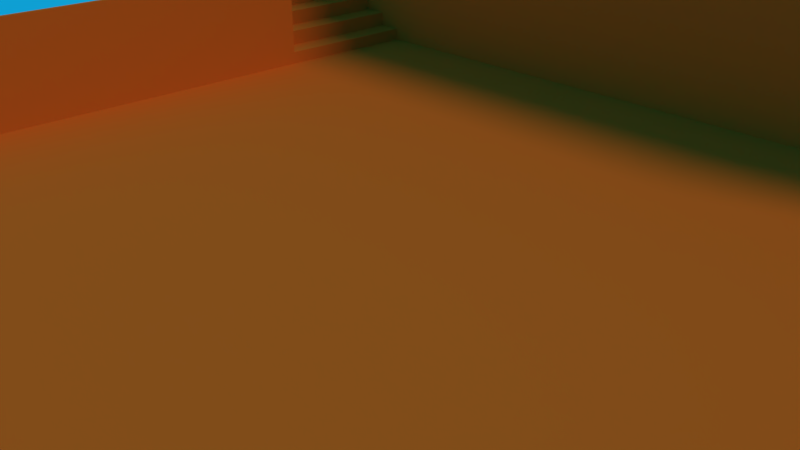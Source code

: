 # Source: Museo3.blend  (saved by Blender 2.79.0; exported with 4.5.12 LTS)
import bpy
from mathutils import Matrix  # noqa: F401  (used for matrix-valued properties, if any)

bpy.ops.wm.read_factory_settings(use_empty=True)
scene = bpy.context.scene
scene.name = 'Scene'

# ---- collections
col_collection_1 = bpy.data.collections.new('Collection 1'); scene.collection.children.link(col_collection_1)

# ---- materials (node trees are filled in below, after node groups)
mat_material = bpy.data.materials.new('Material')
mat_material.alpha_threshold = 0.0
mat_material.use_transparent_shadow = False
mat_material.preview_render_type = 'CUBE'
mat_material.diffuse_color = (0.8, 0.1313, 0.01237, 1.0)
mat_material.specular_color = (1.0, 0.2235, 0.01766)
mat_material.roughness = 0.5
mat_material_002 = bpy.data.materials.new('Material.002')
mat_material_002.alpha_threshold = 0.0
mat_material_002.use_transparent_shadow = False
mat_material_002.preview_render_type = 'CUBE'
mat_material_002.diffuse_color = (0.8, 0.1871, 0.03219, 1.0)
mat_material_002.specular_color = (1.0, 0.08876, 0.0)
mat_material_002.roughness = 0.5

# ---- material node trees

# ---- world
world_world = bpy.data.worlds.new('World'); scene.world = world_world
world_world.color = (0.004801, 0.3474, 0.65)
world_world.use_sun_shadow = False
world_world.sun_shadow_jitter_overblur = 0.0
world_world.cycles.sampling_method = 'MANUAL'

# ---- cameras
cam_camera = bpy.data.cameras.new('Camera')
cam_camera.clip_end = 100.0
cam_camera.lens = 35.0
cam_camera.sensor_width = 32.0
cam_camera.sensor_height = 18.0
cam_camera.ortho_scale = 7.314
cam_camera.dof.focus_distance = 0.0
cam_camera.dof.aperture_fstop = 128.0

# ---- lights
light_lamp = bpy.data.lights.new('Lamp', 'SUN')
light_lamp.transmission_factor = 0.0
light_lamp.cutoff_distance = 30.0
light_lamp.angle = 0.1993
light_lamp.energy = 1.0
light_lamp.shadow_buffer_clip_start = 1.001
light_lamp.shadow_soft_size = 0.1
light_lamp.shadow_cascade_max_distance = 1000.0

# ---- meshes
me_cube_002 = bpy.data.meshes.new('Cube.002')
me_cube_002.from_pydata([(-1.0, -1.0, -1.0), (-1.0, -1.0, 1.0), (-1.0, 1.0, -1.0), (-1.0, 1.0, 1.0), (1.0, -1.0, -1.0), (1.0, -1.0, 1.0), (1.0, 1.0, -1.0), (1.0, 1.0, 1.0), (-2.013, 119.2, -0.9951), (-2.013, 119.2, 0.8799), (-2.013, 123.2, -0.9951), (-2.013, 123.2, 0.8799), (-1.013, 119.2, -0.9951), (-1.013, 119.2, 0.8799), (-1.013, 123.2, -0.9951), (-1.013, 123.2, 0.8799), (-1.2, 119.2, -1.0), (-1.2, 119.2, 0.5), (-1.2, -0.8, -1.0), (-1.2, -0.8, 0.5), (-1.267, 119.2, -1.0), (-1.267, 119.2, 0.5), (-1.267, -0.8, -1.0), (-1.267, -0.8, 0.5), (-1.0, 119.2, -1.0), (-1.0, 119.2, 0.725), (-1.0, -0.8, -1.0), (-1.0, -0.8, 0.725), (-1.067, 119.2, -1.0), (-1.067, 119.2, 0.725), (-1.067, -0.8, -1.0), (-1.067, -0.8, 0.725), (-1.067, 119.2, -1.0), (-1.067, 119.2, 0.65), (-1.067, -0.8, -1.0), (-1.067, -0.8, 0.65), (-1.133, 119.2, -1.0), (-1.133, 119.2, 0.65), (-1.133, -0.8, -1.0), (-1.133, -0.8, 0.65), (-1.133, 119.2, -1.0), (-1.133, 119.2, 0.575), (-1.133, -0.8, -1.0), (-1.133, -0.8, 0.575), (-1.2, 119.2, -1.0), (-1.2, 119.2, 0.575), (-1.2, -0.8, -1.0), (-1.2, -0.8, 0.575), (-1.267, 119.2, -1.0), (-1.267, 119.2, 0.425), (-1.267, -0.8, -1.0), (-1.267, -0.8, 0.425), (-1.333, 119.2, -1.0), (-1.333, 119.2, 0.425), (-1.333, -0.8, -1.0), (-1.333, -0.8, 0.425), (-1.333, 119.2, -1.0), (-1.333, 119.2, 0.35), (-1.333, -0.8, -1.0), (-1.333, -0.8, 0.35), (-1.4, 119.2, -1.0), (-1.4, 119.2, 0.35), (-1.4, -0.8, -1.0), (-1.4, -0.8, 0.35), (-1.4, 119.2, -1.0), (-1.4, 119.2, 0.275), (-1.4, -0.8, -1.0), (-1.4, -0.8, 0.275), (-1.467, 119.2, -1.0), (-1.467, 119.2, 0.275), (-1.467, -0.8, -1.0), (-1.467, -0.8, 0.275), (-1.467, 119.2, -1.0), (-1.467, 119.2, 0.2), (-1.467, -0.8, -1.0), (-1.467, -0.8, 0.2), (-1.533, 119.2, -1.0), (-1.533, 119.2, 0.2), (-1.533, -0.8, -1.0), (-1.533, -0.8, 0.2), (-1.533, 119.2, -1.0), (-1.533, 119.2, 0.125), (-1.533, -0.8, -1.0), (-1.533, -0.8, 0.125), (-1.6, 119.2, -1.0), (-1.6, 119.2, 0.125), (-1.6, -0.8, -1.0), (-1.6, -0.8, 0.125), (-1.6, 119.2, -1.0), (-1.6, 119.2, 0.05), (-1.6, -0.8, -1.0), (-1.6, -0.8, 0.05), (-1.667, 119.2, -1.0), (-1.667, 119.2, 0.05), (-1.667, -0.8, -1.0), (-1.667, -0.8, 0.05), (-1.667, 119.2, -1.0), (-1.667, 119.2, -0.025), (-1.667, -0.8, -1.0), (-1.667, -0.8, -0.025), (-1.733, 119.2, -1.0), (-1.733, 119.2, -0.025), (-1.733, -0.8, -1.0), (-1.733, -0.8, -0.025), (1.2, -0.8, -1.0), (1.2, -0.8, 0.5), (1.2, 119.2, -1.0), (1.2, 119.2, 0.5), (1.267, -0.8, -1.0), (1.267, -0.8, 0.5), (1.267, 119.2, -1.0), (1.267, 119.2, 0.5), (1.0, -0.8, -1.0), (1.0, -0.8, 0.725), (1.0, 119.2, -1.0), (1.0, 119.2, 0.725), (1.067, -0.8, -1.0), (1.067, -0.8, 0.725), (1.067, 119.2, -1.0), (1.067, 119.2, 0.725), (1.067, -0.8, -1.0), (1.067, -0.8, 0.65), (1.067, 119.2, -1.0), (1.067, 119.2, 0.65), (1.133, -0.8, -1.0), (1.133, -0.8, 0.65), (1.133, 119.2, -1.0), (1.133, 119.2, 0.65), (1.133, -0.8, -1.0), (1.133, -0.8, 0.575), (1.133, 119.2, -1.0), (1.133, 119.2, 0.575), (1.2, -0.8, -1.0), (1.2, -0.8, 0.575), (1.2, 119.2, -1.0), (1.2, 119.2, 0.575), (1.267, -0.8, -1.0), (1.267, -0.8, 0.425), (1.267, 119.2, -1.0), (1.267, 119.2, 0.425), (1.333, -0.8, -1.0), (1.333, -0.8, 0.425), (1.333, 119.2, -1.0), (1.333, 119.2, 0.425), (1.333, -0.8, -1.0), (1.333, -0.8, 0.35), (1.333, 119.2, -1.0), (1.333, 119.2, 0.35), (1.4, -0.8, -1.0), (1.4, -0.8, 0.35), (1.4, 119.2, -1.0), (1.4, 119.2, 0.35), (1.4, -0.8, -1.0), (1.4, -0.8, 0.275), (1.4, 119.2, -1.0), (1.4, 119.2, 0.275), (1.467, -0.8, -1.0), (1.467, -0.8, 0.275), (1.467, 119.2, -1.0), (1.467, 119.2, 0.275), (1.467, -0.8, -1.0), (1.467, -0.8, 0.2), (1.467, 119.2, -1.0), (1.467, 119.2, 0.2), (1.533, -0.8, -1.0), (1.533, -0.8, 0.2), (1.533, 119.2, -1.0), (1.533, 119.2, 0.2), (1.533, -0.8, -1.0), (1.533, -0.8, 0.125), (1.533, 119.2, -1.0), (1.533, 119.2, 0.125), (1.6, -0.8, -1.0), (1.6, -0.8, 0.125), (1.6, 119.2, -1.0), (1.6, 119.2, 0.125), (1.6, -0.8, -1.0), (1.6, -0.8, 0.05), (1.6, 119.2, -1.0), (1.6, 119.2, 0.05), (1.667, -0.8, -1.0), (1.667, -0.8, 0.05), (1.667, 119.2, -1.0), (1.667, 119.2, 0.05), (1.667, -0.8, -1.0), (1.667, -0.8, -0.025), (1.667, 119.2, -1.0), (1.667, 119.2, -0.025), (1.733, -0.8, -1.0), (1.733, -0.8, -0.025), (1.733, 119.2, -1.0), (1.733, 119.2, -0.025), (-2.0, -120.8, -1.0), (-2.0, -120.8, -0.1), (-2.0, 119.2, -1.0), (-2.0, 119.2, -0.1), (-1.733, -120.8, -1.0), (-1.733, -120.8, -0.1), (-1.733, 119.2, -1.0), (-1.733, 119.2, -0.1), (-1.667, -0.8, -1.0), (-1.667, -0.8, -0.175), (-1.667, -120.8, -1.0), (-1.667, -120.8, -0.175), (-1.733, -0.8, -1.0), (-1.733, -0.8, -0.175), (-1.733, -120.8, -1.0), (-1.733, -120.8, -0.175), (-1.6, -0.8, -1.0), (-1.6, -0.8, -0.25), (-1.6, -120.8, -1.0), (-1.6, -120.8, -0.25), (-1.667, -0.8, -1.0), (-1.667, -0.8, -0.25), (-1.667, -120.8, -1.0), (-1.667, -120.8, -0.25), (-1.533, -0.8, -1.0), (-1.533, -0.8, -0.325), (-1.533, -120.8, -1.0), (-1.533, -120.8, -0.325), (-1.6, -0.8, -1.0), (-1.6, -0.8, -0.325), (-1.6, -120.8, -1.0), (-1.6, -120.8, -0.325), (-1.467, -0.8, -1.0), (-1.467, -0.8, -0.4), (-1.467, -120.8, -1.0), (-1.467, -120.8, -0.4), (-1.533, -0.8, -1.0), (-1.533, -0.8, -0.4), (-1.533, -120.8, -1.0), (-1.533, -120.8, -0.4), (-1.4, -0.8, -1.0), (-1.4, -0.8, -0.475), (-1.4, -120.8, -1.0), (-1.4, -120.8, -0.475), (-1.467, -0.8, -1.0), (-1.467, -0.8, -0.475), (-1.467, -120.8, -1.0), (-1.467, -120.8, -0.475), (-1.333, -0.8, -1.0), (-1.333, -0.8, -0.55), (-1.333, -120.8, -1.0), (-1.333, -120.8, -0.55), (-1.4, -0.8, -1.0), (-1.4, -0.8, -0.55), (-1.4, -120.8, -1.0), (-1.4, -120.8, -0.55), (-1.267, -0.8, -1.0), (-1.267, -0.8, -0.625), (-1.267, -120.8, -1.0), (-1.267, -120.8, -0.625), (-1.333, -0.8, -1.0), (-1.333, -0.8, -0.625), (-1.333, -120.8, -1.0), (-1.333, -120.8, -0.625), (-1.133, -0.8, -1.0), (-1.133, -0.8, -0.775), (-1.133, -120.8, -1.0), (-1.133, -120.8, -0.775), (-1.2, -0.8, -1.0), (-1.2, -0.8, -0.775), (-1.2, -120.8, -1.0), (-1.2, -120.8, -0.775), (-1.2, -0.8, -1.0), (-1.2, -0.8, -0.7), (-1.2, -120.8, -1.0), (-1.2, -120.8, -0.7), (-1.267, -0.8, -1.0), (-1.267, -0.8, -0.7), (-1.267, -120.8, -1.0), (-1.267, -120.8, -0.7), (-1.067, -0.8, -1.0), (-1.067, -0.8, -0.85), (-1.067, -120.8, -1.0), (-1.067, -120.8, -0.85), (-1.133, -0.8, -1.0), (-1.133, -0.8, -0.85), (-1.133, -120.8, -1.0), (-1.133, -120.8, -0.85), (-1.0, -0.8, -1.0), (-1.0, -0.8, -0.925), (-1.0, -120.8, -1.0), (-1.0, -120.8, -0.925), (-1.067, -0.8, -1.0), (-1.067, -0.8, -0.925), (-1.067, -120.8, -1.0), (-1.067, -120.8, -0.925), (1.013, 119.2, -0.9951), (1.013, 119.2, 0.8799), (1.013, 123.2, -0.9951), (1.013, 123.2, 0.8799), (2.013, 119.2, -0.9951), (2.013, 119.2, 0.8799), (2.013, 123.2, -0.9951), (2.013, 123.2, 0.8799), (2.013, -120.8, -1.0), (2.013, -120.8, 0.25), (2.0, -120.8, -1.0), (2.0, -120.8, 0.25), (2.013, 119.2, -1.0), (2.013, 119.2, 0.875), (2.0, 119.2, -1.0), (2.0, 119.2, 0.875), (-2.0, -120.8, -1.0), (-2.0, -120.8, 0.25), (-2.013, -120.8, -1.0), (-2.013, -120.8, 0.25), (-2.0, 119.2, -1.0), (-2.0, 119.2, 0.875), (-2.013, 119.2, -1.0), (-2.013, 119.2, 0.875), (1.733, -120.8, -1.0), (1.733, -120.8, -0.1), (1.733, 119.2, -1.0), (1.733, 119.2, -0.1), (2.0, -120.8, -1.0), (2.0, -120.8, -0.1), (2.0, 119.2, -1.0), (2.0, 119.2, -0.1), (-1.0, 119.0, 0.725), (-1.0, 119.0, 1.225), (-1.013, 119.0, 0.725), (-1.013, 119.0, 1.225), (-1.0, 599.0, 0.725), (-1.0, 599.0, 1.225), (-1.013, 599.0, 0.725), (-1.013, 599.0, 1.225), (1.013, 119.2, 0.725), (1.013, 119.2, 1.225), (1.0, 119.2, 0.725), (1.0, 119.2, 1.225), (1.013, 599.2, 0.725), (1.013, 599.2, 1.225), (1.0, 599.2, 0.725), (1.0, 599.2, 1.225), (-1.0, 598.2, 0.725), (-1.0, 598.2, 1.225), (-1.0, 600.2, 0.725), (-1.0, 600.2, 1.225), (1.0, 598.2, 0.725), (1.0, 598.2, 1.225), (1.0, 600.2, 0.725), (1.0, 600.2, 1.225), (-1.0, -600.8, -1.013), (-1.0, -600.8, -0.9875), (-1.0, -0.8, -1.013), (-1.0, -0.8, -0.9875), (1.0, -600.8, -1.013), (1.0, -600.8, -0.9875), (1.0, -0.8, -1.013), (1.0, -0.8, -0.9875), (-1.0, -600.8, -1.0), (-1.0, -600.8, -0.5), (-1.013, -600.8, -1.0), (-1.013, -600.8, -0.5), (-1.0, -120.8, -1.0), (-1.0, -120.8, -0.5), (-1.013, -120.8, -1.0), (-1.013, -120.8, -0.5), (1.013, -600.8, -1.0), (1.013, -600.8, -0.5), (1.0, -600.8, -1.0), (1.0, -600.8, -0.5), (1.013, -120.8, -1.0), (1.013, -120.8, -0.5), (1.0, -120.8, -1.0), (1.0, -120.8, -0.5), (-1.0, -604.8, -1.0), (-1.0, -604.8, -0.5), (-1.0, -600.8, -1.0), (-1.0, -600.8, -0.5), (1.0, -604.8, -1.0), (1.0, -604.8, -0.5), (1.0, -600.8, -1.0), (1.0, -600.8, -0.5), (-1.0, -0.8, 0.7), (-1.0, -0.8, 0.725), (-1.0, 599.2, 0.7), (-1.0, 599.2, 0.725), (1.0, -0.8, 0.7), (1.0, -0.8, 0.725), (1.0, 599.2, 0.7), (1.0, 599.2, 0.725), (1.667, -120.8, -1.0), (1.667, -120.8, -0.175), (1.667, -0.8, -1.0), (1.667, -0.8, -0.175), (1.733, -120.8, -1.0), (1.733, -120.8, -0.175), (1.733, -0.8, -1.0), (1.733, -0.8, -0.175), (1.6, -120.8, -1.0), (1.6, -120.8, -0.25), (1.6, -0.8, -1.0), (1.6, -0.8, -0.25), (1.667, -120.8, -1.0), (1.667, -120.8, -0.25), (1.667, -0.8, -1.0), (1.667, -0.8, -0.25), (1.533, -120.8, -1.0), (1.533, -120.8, -0.325), (1.533, -0.8, -1.0), (1.533, -0.8, -0.325), (1.6, -120.8, -1.0), (1.6, -120.8, -0.325), (1.6, -0.8, -1.0), (1.6, -0.8, -0.325), (1.467, -120.8, -1.0), (1.467, -120.8, -0.4), (1.467, -0.8, -1.0), (1.467, -0.8, -0.4), (1.533, -120.8, -1.0), (1.533, -120.8, -0.4), (1.533, -0.8, -1.0), (1.533, -0.8, -0.4), (1.4, -120.8, -1.0), (1.4, -120.8, -0.475), (1.4, -0.8, -1.0), (1.4, -0.8, -0.475), (1.467, -120.8, -1.0), (1.467, -120.8, -0.475), (1.467, -0.8, -1.0), (1.467, -0.8, -0.475), (1.333, -120.8, -1.0), (1.333, -120.8, -0.55), (1.333, -0.8, -1.0), (1.333, -0.8, -0.55), (1.4, -120.8, -1.0), (1.4, -120.8, -0.55), (1.4, -0.8, -1.0), (1.4, -0.8, -0.55), (1.267, -120.8, -1.0), (1.267, -120.8, -0.625), (1.267, -0.8, -1.0), (1.267, -0.8, -0.625), (1.333, -120.8, -1.0), (1.333, -120.8, -0.625), (1.333, -0.8, -1.0), (1.333, -0.8, -0.625), (1.133, -120.8, -1.0), (1.133, -120.8, -0.775), (1.133, -0.8, -1.0), (1.133, -0.8, -0.775), (1.2, -120.8, -1.0), (1.2, -120.8, -0.775), (1.2, -0.8, -1.0), (1.2, -0.8, -0.775), (1.2, -120.8, -1.0), (1.2, -120.8, -0.7), (1.2, -0.8, -1.0), (1.2, -0.8, -0.7), (1.267, -120.8, -1.0), (1.267, -120.8, -0.7), (1.267, -0.8, -1.0), (1.267, -0.8, -0.7), (1.067, -120.8, -1.0), (1.067, -120.8, -0.85), (1.067, -0.8, -1.0), (1.067, -0.8, -0.85), (1.133, -120.8, -1.0), (1.133, -120.8, -0.85), (1.133, -0.8, -1.0), (1.133, -0.8, -0.85), (1.0, -120.8, -1.0), (1.0, -120.8, -0.925), (1.0, -0.8001, -1.0), (1.0, -0.8001, -0.925), (1.067, -120.8, -1.0), (1.067, -120.8, -0.925), (1.067, -0.8001, -1.0), (1.067, -0.8001, -0.925)], [], [(0, 1, 3, 2), (2, 3, 7, 6), (6, 7, 5, 4), (4, 5, 1, 0), (2, 6, 4, 0), (7, 3, 1, 5), (8, 9, 11, 10), (10, 11, 15, 14), (14, 15, 13, 12), (12, 13, 9, 8), (10, 14, 12, 8), (15, 11, 9, 13), (16, 17, 19, 18), (18, 19, 23, 22), (22, 23, 21, 20), (20, 21, 17, 16), (18, 22, 20, 16), (23, 19, 17, 21), (24, 25, 27, 26), (26, 27, 31, 30), (30, 31, 29, 28), (28, 29, 25, 24), (26, 30, 28, 24), (31, 27, 25, 29), (32, 33, 35, 34), (34, 35, 39, 38), (38, 39, 37, 36), (36, 37, 33, 32), (34, 38, 36, 32), (39, 35, 33, 37), (40, 41, 43, 42), (42, 43, 47, 46), (46, 47, 45, 44), (44, 45, 41, 40), (42, 46, 44, 40), (47, 43, 41, 45), (48, 49, 51, 50), (50, 51, 55, 54), (54, 55, 53, 52), (52, 53, 49, 48), (50, 54, 52, 48), (55, 51, 49, 53), (56, 57, 59, 58), (58, 59, 63, 62), (62, 63, 61, 60), (60, 61, 57, 56), (58, 62, 60, 56), (63, 59, 57, 61), (64, 65, 67, 66), (66, 67, 71, 70), (70, 71, 69, 68), (68, 69, 65, 64), (66, 70, 68, 64), (71, 67, 65, 69), (72, 73, 75, 74), (74, 75, 79, 78), (78, 79, 77, 76), (76, 77, 73, 72), (74, 78, 76, 72), (79, 75, 73, 77), (80, 81, 83, 82), (82, 83, 87, 86), (86, 87, 85, 84), (84, 85, 81, 80), (82, 86, 84, 80), (87, 83, 81, 85), (88, 89, 91, 90), (90, 91, 95, 94), (94, 95, 93, 92), (92, 93, 89, 88), (90, 94, 92, 88), (95, 91, 89, 93), (96, 97, 99, 98), (98, 99, 103, 102), (102, 103, 101, 100), (100, 101, 97, 96), (98, 102, 100, 96), (103, 99, 97, 101), (104, 105, 107, 106), (106, 107, 111, 110), (110, 111, 109, 108), (108, 109, 105, 104), (106, 110, 108, 104), (111, 107, 105, 109), (112, 113, 115, 114), (114, 115, 119, 118), (118, 119, 117, 116), (116, 117, 113, 112), (114, 118, 116, 112), (119, 115, 113, 117), (120, 121, 123, 122), (122, 123, 127, 126), (126, 127, 125, 124), (124, 125, 121, 120), (122, 126, 124, 120), (127, 123, 121, 125), (128, 129, 131, 130), (130, 131, 135, 134), (134, 135, 133, 132), (132, 133, 129, 128), (130, 134, 132, 128), (135, 131, 129, 133), (136, 137, 139, 138), (138, 139, 143, 142), (142, 143, 141, 140), (140, 141, 137, 136), (138, 142, 140, 136), (143, 139, 137, 141), (144, 145, 147, 146), (146, 147, 151, 150), (150, 151, 149, 148), (148, 149, 145, 144), (146, 150, 148, 144), (151, 147, 145, 149), (152, 153, 155, 154), (154, 155, 159, 158), (158, 159, 157, 156), (156, 157, 153, 152), (154, 158, 156, 152), (159, 155, 153, 157), (160, 161, 163, 162), (162, 163, 167, 166), (166, 167, 165, 164), (164, 165, 161, 160), (162, 166, 164, 160), (167, 163, 161, 165), (168, 169, 171, 170), (170, 171, 175, 174), (174, 175, 173, 172), (172, 173, 169, 168), (170, 174, 172, 168), (175, 171, 169, 173), (176, 177, 179, 178), (178, 179, 183, 182), (182, 183, 181, 180), (180, 181, 177, 176), (178, 182, 180, 176), (183, 179, 177, 181), (184, 185, 187, 186), (186, 187, 191, 190), (190, 191, 189, 188), (188, 189, 185, 184), (186, 190, 188, 184), (191, 187, 185, 189), (192, 193, 195, 194), (194, 195, 199, 198), (198, 199, 197, 196), (196, 197, 193, 192), (194, 198, 196, 192), (199, 195, 193, 197), (200, 201, 203, 202), (202, 203, 207, 206), (206, 207, 205, 204), (204, 205, 201, 200), (202, 206, 204, 200), (207, 203, 201, 205), (208, 209, 211, 210), (210, 211, 215, 214), (214, 215, 213, 212), (212, 213, 209, 208), (210, 214, 212, 208), (215, 211, 209, 213), (216, 217, 219, 218), (218, 219, 223, 222), (222, 223, 221, 220), (220, 221, 217, 216), (218, 222, 220, 216), (223, 219, 217, 221), (224, 225, 227, 226), (226, 227, 231, 230), (230, 231, 229, 228), (228, 229, 225, 224), (226, 230, 228, 224), (231, 227, 225, 229), (232, 233, 235, 234), (234, 235, 239, 238), (238, 239, 237, 236), (236, 237, 233, 232), (234, 238, 236, 232), (239, 235, 233, 237), (240, 241, 243, 242), (242, 243, 247, 246), (246, 247, 245, 244), (244, 245, 241, 240), (242, 246, 244, 240), (247, 243, 241, 245), (248, 249, 251, 250), (250, 251, 255, 254), (254, 255, 253, 252), (252, 253, 249, 248), (250, 254, 252, 248), (255, 251, 249, 253), (256, 257, 259, 258), (258, 259, 263, 262), (262, 263, 261, 260), (260, 261, 257, 256), (258, 262, 260, 256), (263, 259, 257, 261), (264, 265, 267, 266), (266, 267, 271, 270), (270, 271, 269, 268), (268, 269, 265, 264), (266, 270, 268, 264), (271, 267, 265, 269), (272, 273, 275, 274), (274, 275, 279, 278), (278, 279, 277, 276), (276, 277, 273, 272), (274, 278, 276, 272), (279, 275, 273, 277), (280, 281, 283, 282), (282, 283, 287, 286), (286, 287, 285, 284), (284, 285, 281, 280), (282, 286, 284, 280), (287, 283, 281, 285), (288, 289, 291, 290), (290, 291, 295, 294), (294, 295, 293, 292), (292, 293, 289, 288), (290, 294, 292, 288), (295, 291, 289, 293), (296, 297, 299, 298), (298, 299, 303, 302), (302, 303, 301, 300), (300, 301, 297, 296), (298, 302, 300, 296), (303, 299, 297, 301), (304, 305, 307, 306), (306, 307, 311, 310), (310, 311, 309, 308), (308, 309, 305, 304), (306, 310, 308, 304), (311, 307, 305, 309), (312, 313, 315, 314), (314, 315, 319, 318), (318, 319, 317, 316), (316, 317, 313, 312), (314, 318, 316, 312), (319, 315, 313, 317), (320, 321, 323, 322), (322, 323, 327, 326), (326, 327, 325, 324), (324, 325, 321, 320), (322, 326, 324, 320), (327, 323, 321, 325), (328, 329, 331, 330), (330, 331, 335, 334), (334, 335, 333, 332), (332, 333, 329, 328), (330, 334, 332, 328), (335, 331, 329, 333), (336, 337, 339, 338), (338, 339, 343, 342), (342, 343, 341, 340), (340, 341, 337, 336), (338, 342, 340, 336), (343, 339, 337, 341), (344, 345, 347, 346), (346, 347, 351, 350), (350, 351, 349, 348), (348, 349, 345, 344), (346, 350, 348, 344), (351, 347, 345, 349), (352, 353, 355, 354), (354, 355, 359, 358), (358, 359, 357, 356), (356, 357, 353, 352), (354, 358, 356, 352), (359, 355, 353, 357), (360, 361, 363, 362), (362, 363, 367, 366), (366, 367, 365, 364), (364, 365, 361, 360), (362, 366, 364, 360), (367, 363, 361, 365), (368, 369, 371, 370), (370, 371, 375, 374), (374, 375, 373, 372), (372, 373, 369, 368), (370, 374, 372, 368), (375, 371, 369, 373), (376, 377, 379, 378), (378, 379, 383, 382), (382, 383, 381, 380), (380, 381, 377, 376), (378, 382, 380, 376), (383, 379, 377, 381), (384, 385, 387, 386), (386, 387, 391, 390), (390, 391, 389, 388), (388, 389, 385, 384), (386, 390, 388, 384), (391, 387, 385, 389), (392, 393, 395, 394), (394, 395, 399, 398), (398, 399, 397, 396), (396, 397, 393, 392), (394, 398, 396, 392), (399, 395, 393, 397), (400, 401, 403, 402), (402, 403, 407, 406), (406, 407, 405, 404), (404, 405, 401, 400), (402, 406, 404, 400), (407, 403, 401, 405), (408, 409, 411, 410), (410, 411, 415, 414), (414, 415, 413, 412), (412, 413, 409, 408), (410, 414, 412, 408), (415, 411, 409, 413), (416, 417, 419, 418), (418, 419, 423, 422), (422, 423, 421, 420), (420, 421, 417, 416), (418, 422, 420, 416), (423, 419, 417, 421), (424, 425, 427, 426), (426, 427, 431, 430), (430, 431, 429, 428), (428, 429, 425, 424), (426, 430, 428, 424), (431, 427, 425, 429), (432, 433, 435, 434), (434, 435, 439, 438), (438, 439, 437, 436), (436, 437, 433, 432), (434, 438, 436, 432), (439, 435, 433, 437), (440, 441, 443, 442), (442, 443, 447, 446), (446, 447, 445, 444), (444, 445, 441, 440), (442, 446, 444, 440), (447, 443, 441, 445), (448, 449, 451, 450), (450, 451, 455, 454), (454, 455, 453, 452), (452, 453, 449, 448), (450, 454, 452, 448), (455, 451, 449, 453), (456, 457, 459, 458), (458, 459, 463, 462), (462, 463, 461, 460), (460, 461, 457, 456), (458, 462, 460, 456), (463, 459, 457, 461), (464, 465, 467, 466), (466, 467, 471, 470), (470, 471, 469, 468), (468, 469, 465, 464), (466, 470, 468, 464), (471, 467, 465, 469)])
me_cube_002.polygons.foreach_set('material_index', [0, 0, 0, 0, 0, 0, 0, 0, 0, 0, 0, 0, 0, 0, 0, 0, 0, 0, 0, 0, 0, 0, 0, 0, 0, 0, 0, 0, 0, 0, 0, 0, 0, 0, 0, 0, 0, 0, 0, 0, 0, 0, 0, 0, 0, 0, 0, 0, 0, 0, 0, 0, 0, 0, 0, 0, 0, 0, 0, 0, 0, 0, 0, 0, 0, 0, 0, 0, 0, 0, 0, 0, 0, 0, 0, 0, 0, 0, 0, 0, 0, 0, 0, 0, 0, 0, 0, 0, 0, 0, 0, 0, 0, 0, 0, 0, 0, 0, 0, 0, 0, 0, 0, 0, 0, 0, 0, 0, 0, 0, 0, 0, 0, 0, 0, 0, 0, 0, 0, 0, 0, 0, 0, 0, 0, 0, 0, 0, 0, 0, 0, 0, 0, 0, 0, 0, 0, 0, 0, 0, 0, 0, 0, 0, 0, 0, 0, 0, 0, 0, 0, 0, 0, 0, 0, 0, 0, 0, 0, 0, 0, 0, 0, 0, 0, 0, 0, 0, 0, 0, 0, 0, 0, 0, 0, 0, 0, 0, 0, 0, 0, 0, 0, 0, 0, 0, 0, 0, 0, 0, 0, 0, 0, 0, 0, 0, 0, 0, 0, 0, 0, 0, 0, 0, 0, 0, 0, 0, 0, 0, 0, 0, 0, 0, 0, 0, 0, 0, 0, 0, 0, 0, 0, 0, 0, 0, 0, 0, 0, 0, 0, 0, 0, 0, 0, 0, 0, 0, 0, 0, 0, 0, 0, 0, 0, 0, 0, 0, 0, 0, 0, 0, 0, 0, 0, 0, 0, 0, 0, 0, 0, 0, 0, 0, 0, 0, 0, 0, 0, 0, 0, 0, 0, 0, 0, 0, 0, 0, 0, 0, 0, 0, 1, 1, 1, 1, 1, 1, 1, 1, 1, 1, 1, 1, 1, 1, 1, 1, 1, 1, 1, 1, 1, 1, 1, 1, 1, 1, 1, 1, 1, 1, 1, 1, 1, 1, 1, 1, 1, 1, 1, 1, 1, 1, 1, 1, 1, 1, 1, 1, 1, 1, 1, 1, 1, 1, 1, 1, 1, 1, 1, 1, 1, 1, 1, 1, 1, 1, 1, 1, 1, 1, 1, 1])
me_cube_002.materials.append(mat_material)
me_cube_002.materials.append(mat_material_002)
me_cube_002.use_remesh_preserve_volume = False
me_cube_002.use_remesh_preserve_attributes = False
me_cube_002.use_mirror_vertex_groups = False
me_cube_002.update()

# ---- objects
ob_paredfondo = bpy.data.objects.new('ParedFondo', me_cube_002)
ob_lamp = bpy.data.objects.new('Lamp', light_lamp)
ob_camera = bpy.data.objects.new('Camera', cam_camera)

# ---- transforms, parenting, visibility, modifiers, constraints
ob_paredfondo.location = (0.0, 7.52, 4.0)
ob_paredfondo.scale = (7.5, 0.025, 4.0)
ob_paredfondo.lineart.crease_threshold = 0.0
_m = ob_paredfondo.modifiers.new('Boolean', 'BOOLEAN')
_m.operation = 'INTERSECT'
_m.solver = 'FAST'
ob_lamp.location = (0.01484, 6.547, 15.98)
ob_lamp.rotation_euler = (0.6503, 0.05522, 1.866)
ob_lamp.lock_rotations_4d = False
ob_lamp.empty_display_type = 'ARROWS'
ob_lamp.color = (0.0, 0.0, 0.0, 0.0)
ob_lamp.hide_viewport = True
ob_lamp.lineart.crease_threshold = 0.0
ob_camera.location = (7.481, -6.508, 5.344)
ob_camera.rotation_euler = (1.109, 0.0, 0.8149)
ob_camera.lock_rotations_4d = False
ob_camera.empty_display_type = 'ARROWS'
ob_camera.color = (0.0, 0.0, 0.0, 0.0)
ob_camera.hide_viewport = True
ob_camera.hide_select = True
ob_camera.display_type = 'WIRE'
ob_camera.lineart.crease_threshold = 0.0

# ---- collection membership
col_collection_1.objects.link(ob_paredfondo)
col_collection_1.objects.link(ob_lamp)
col_collection_1.objects.link(ob_camera)

# ---- scene / render settings (as saved in the file)
scene.camera = ob_camera
scene.frame_start = 1; scene.frame_end = 250; scene.frame_set(8)
scene.render.engine = 'BLENDER_EEVEE_NEXT'
scene.render.resolution_percentage = 50
scene.render.dither_intensity = 0.0
scene.cycles.use_denoising = False
scene.cycles.samples = 128
scene.cycles.sampling_pattern = 'TABULATED_SOBOL'
scene.cycles.use_adaptive_sampling = False
scene.cycles.use_light_tree = False
scene.cycles.blur_glossy = 0.0
scene.cycles.sample_clamp_indirect = 0.0
scene.view_settings.view_transform = 'Standard'
bpy.context.view_layer.update()

